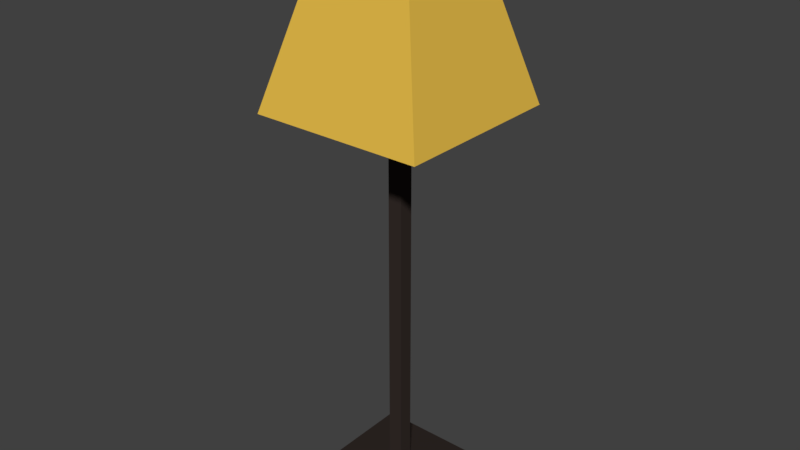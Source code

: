 # Source: floorlamp.blend  (saved by Blender 2.79.0; exported with 4.5.12 LTS)
import bpy
from mathutils import Matrix  # noqa: F401  (used for matrix-valued properties, if any)

bpy.ops.wm.read_factory_settings(use_empty=True)
scene = bpy.context.scene
scene.name = 'Scene'

# ---- collections
col_collection_1 = bpy.data.collections.new('Collection 1'); scene.collection.children.link(col_collection_1)

# ---- materials (node trees are filled in below, after node groups)
mat_light = bpy.data.materials.new('Light')
mat_light.alpha_threshold = 0.0
mat_light.use_transparent_shadow = False
mat_light.diffuse_color = (0.8, 0.5094, 0.06832, 1.0)
mat_light.roughness = 0.5
mat_light.line_color = (0.0, 0.0, 0.0, 1.0)
mat_base = bpy.data.materials.new('Base')
mat_base.alpha_threshold = 0.0
mat_base.use_transparent_shadow = False
mat_base.diffuse_color = (0.03655, 0.02663, 0.02331, 1.0)
mat_base.roughness = 0.5
mat_material = bpy.data.materials.new('Material')
mat_material.alpha_threshold = 0.0
mat_material.use_transparent_shadow = False
mat_material.roughness = 0.5

# ---- material node trees

# ---- world
world_world = bpy.data.worlds.new('World'); scene.world = world_world
world_world.color = (0.05088, 0.05088, 0.05088)
world_world.use_sun_shadow = False
world_world.sun_shadow_jitter_overblur = 0.0
world_world.cycles.sampling_method = 'MANUAL'

# ---- meshes
me_cube = bpy.data.meshes.new('Cube')
me_cube.from_pydata([(1.0, 1.0, -1.0), (1.0, -1.0, -1.0), (-1.0, -1.0, -1.0), (-1.0, 1.0, -1.0), (0.1, 0.1, -0.8), (0.1, -0.1, -0.8), (-0.1, -0.1, -0.8), (-0.1, 0.1, -0.8), (0.1, 0.1, 5.0), (0.1, -0.1, 5.0), (-0.1, -0.1, 5.0), (-0.1, 0.1, 5.0), (1.193, 1.193, 4.5), (1.193, -1.193, 4.5), (-1.193, -1.193, 4.5), (-1.193, 1.193, 4.5), (0.6406, 0.6406, 6.5), (0.6406, -0.6406, 6.5), (-0.6406, -0.6406, 6.5), (-0.6406, 0.6406, 6.5), (0.06406, 0.06406, 6.5), (0.06406, -0.06406, 6.5), (-0.06406, -0.06406, 6.5), (-0.06406, 0.06406, 6.5), (0.1153, 0.1153, 6.6), (0.1153, -0.1153, 6.6), (-0.1153, -0.1153, 6.6), (-0.1153, 0.1153, 6.6), (-1.788e-07, -1.639e-07, 6.9), (-1.788e-07, -1.639e-07, 6.9), (-1.788e-07, -1.639e-07, 6.9), (-1.788e-07, -1.639e-07, 6.9)], [], [(7, 6, 10, 11), (0, 4, 5, 1), (1, 5, 6, 2), (2, 6, 7, 3), (4, 0, 3, 7), (10, 9, 13, 14), (4, 7, 11, 8), (6, 5, 9, 10), (5, 4, 8, 9), (14, 13, 17, 18), (9, 8, 12, 13), (11, 10, 14, 15), (8, 11, 15, 12), (19, 18, 22, 23), (13, 12, 16, 17), (15, 14, 18, 19), (12, 15, 19, 16), (22, 21, 25, 26), (16, 19, 23, 20), (18, 17, 21, 22), (17, 16, 20, 21), (25, 24, 28, 29), (21, 20, 24, 25), (23, 22, 26, 27), (20, 23, 27, 24), (28, 31, 30, 29), (27, 26, 30, 31), (24, 27, 31, 28), (26, 25, 29, 30)])
me_cube.polygons.foreach_set('material_index', [1, 1, 1, 1, 1, 2, 1, 1, 1, 0, 2, 2, 2, 2, 0, 0, 0, 1, 2, 2, 2, 1, 1, 1, 1, 1, 1, 1, 1])
_uv = me_cube.uv_layers.new(name='UVMap')
_uv.uv.foreach_set('vector', [0.8378, 0.02913, 0.8581, 0.02913, 0.8581, 0.873, 0.8378, 0.873, 0.4908, 0.4348, 0.3995, 0.5658, 0.3792, 0.5658, 0.288, 0.4348, 0.288, 0.4348, 0.3792, 0.5658, 0.3792, 0.595, 0.288, 0.726, 0.288, 0.726, 0.3792, 0.595, 0.3995, 0.595, 0.4908, 0.726, 0.3995, 0.5658, 0.4908, 0.4348, 0.4908, 0.726, 0.3995, 0.595, 0.1184, 0.1883, 0.09992, 0.1883, 0.02028, 0.02913, 0.2402, 0.02913, 0.9594, 0.02913, 0.9797, 0.02913, 0.9797, 0.8548, 0.9594, 0.8548, 0.7972, 0.873, 0.7769, 0.873, 0.7769, 0.02913, 0.7972, 0.02913, 0.8986, 0.02913, 0.9189, 0.02913, 0.9189, 0.8548, 0.8986, 0.8548, 0.7364, 0.4348, 0.7364, 0.7821, 0.5313, 0.7017, 0.5313, 0.5152, 0.09992, 0.1883, 0.09992, 0.2174, 0.02028, 0.3765, 0.02028, 0.02913, 0.1184, 0.2174, 0.1184, 0.1883, 0.2402, 0.02913, 0.2402, 0.3765, 0.09992, 0.2174, 0.1184, 0.2174, 0.2402, 0.3765, 0.02028, 0.3765, 0.288, 0.9709, 0.288, 0.7843, 0.3464, 0.8682, 0.3464, 0.8869, 0.4908, 0.02913, 0.4908, 0.3765, 0.2807, 0.2961, 0.2807, 0.1095, 0.7364, 0.02913, 0.7364, 0.3765, 0.5313, 0.2961, 0.5313, 0.1095, 0.2303, 0.4348, 0.2303, 0.7821, 0.02028, 0.7017, 0.02028, 0.5152, 0.08406, 0.847, 0.09621, 0.8404, 0.1046, 0.851, 0.0827, 0.8629, 0.4179, 0.9709, 0.288, 0.9709, 0.3464, 0.8869, 0.3594, 0.8869, 0.288, 0.7843, 0.4179, 0.7843, 0.3594, 0.8682, 0.3464, 0.8682, 0.4179, 0.7843, 0.4179, 0.9709, 0.3594, 0.8869, 0.3594, 0.8682, 0.1671, 0.8896, 0.1451, 0.8781, 0.1671, 0.8404, 0.1671, 0.8404, 0.2077, 0.8665, 0.2077, 0.8479, 0.2166, 0.8404, 0.2166, 0.874, 0.02164, 0.847, 0.03379, 0.8404, 0.04215, 0.851, 0.02028, 0.8629, 0.4725, 0.8428, 0.4603, 0.8365, 0.4584, 0.822, 0.4804, 0.8335, 0.0, 0.0, 0.0, 0.0, 0.0, 0.0, 0.0, 0.0, 0.02028, 0.8629, 0.04215, 0.851, 0.04215, 0.8985, 0.04215, 0.8985, 0.4804, 0.8335, 0.4584, 0.822, 0.4804, 0.7843, 0.4804, 0.7843, 0.0827, 0.8629, 0.1046, 0.851, 0.1046, 0.8985, 0.1046, 0.8985])
me_cube.materials.append(mat_light)
me_cube.materials.append(mat_base)
me_cube.materials.append(mat_material)
me_cube.use_remesh_preserve_volume = False
me_cube.use_remesh_preserve_attributes = False
me_cube.use_mirror_vertex_groups = False
me_cube.update()

# ---- objects
ob_cube = bpy.data.objects.new('Cube', me_cube)

# ---- transforms, parenting, visibility, modifiers, constraints
ob_cube.location = (0.0, 0.0, 0.0)
ob_cube.lock_rotations_4d = False
ob_cube.empty_display_type = 'ARROWS'
ob_cube.lineart.crease_threshold = 0.0

# ---- collection membership
col_collection_1.objects.link(ob_cube)

# ---- scene / render settings (as saved in the file)
scene.frame_start = 1; scene.frame_end = 250; scene.frame_set(1)
scene.render.engine = 'BLENDER_EEVEE_NEXT'
scene.render.resolution_percentage = 50
scene.render.dither_intensity = 0.0
scene.cycles.use_denoising = False
scene.cycles.samples = 128
scene.cycles.sampling_pattern = 'TABULATED_SOBOL'
scene.cycles.use_adaptive_sampling = False
scene.cycles.use_light_tree = False
scene.cycles.blur_glossy = 0.0
scene.cycles.sample_clamp_indirect = 0.0
scene.view_settings.view_transform = 'Standard'
bpy.context.view_layer.update()

# ---- added for rendering (the .blend has no active camera and no usable light): camera, sun
cam_auto = bpy.data.cameras.new('AutoCamera')
cam_auto.lens = 50.0
cam_auto.sensor_width = 36.0
cam_auto.clip_end = 1000.0
ob_auto_camera = bpy.data.objects.new('AutoCamera', cam_auto)
scene.collection.objects.link(ob_auto_camera)
ob_auto_camera.location = (7.94771, -9.53725, 9.30816)
ob_auto_camera.rotation_euler = (1.09748, -7.21219e-08, 0.694738)
scene.camera = ob_auto_camera
light_auto_sun = bpy.data.lights.new('AutoSun', 'SUN')
light_auto_sun.energy = 3.0
light_auto_sun.angle = 0.0523599
ob_auto_sun = bpy.data.objects.new('AutoSun', light_auto_sun)
scene.collection.objects.link(ob_auto_sun)
ob_auto_sun.rotation_euler = (0.872665, 0.174533, 0.523599)
bpy.context.view_layer.update()
